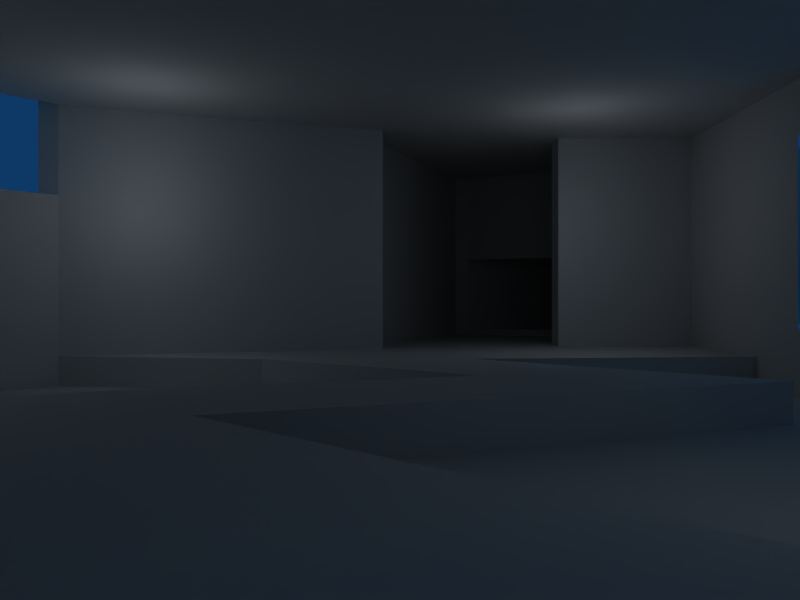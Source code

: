 # Source: e1m1_blender.blend  (saved by Blender 2.56.0; exported with 4.5.12 LTS)
import bpy
from mathutils import Matrix  # noqa: F401  (used for matrix-valued properties, if any)

bpy.ops.wm.read_factory_settings(use_empty=True)
scene = bpy.context.scene
scene.name = 'Scene'

# ---- collections
col_collection_1 = bpy.data.collections.new('Collection 1'); scene.collection.children.link(col_collection_1)
col_collection_10 = bpy.data.collections.new('Collection 10'); scene.collection.children.link(col_collection_10)

# ---- world
world_world = bpy.data.worlds.new('World'); scene.world = world_world
world_world.color = (0.05656, 0.2208, 0.4)
world_world.use_sun_shadow = False
world_world.sun_shadow_jitter_overblur = 0.0
world_world.cycles.sampling_method = 'MANUAL'
world_world.cycles.sample_map_resolution = 256

# ---- cameras
cam_camera2 = bpy.data.cameras.new('Camera2')
cam_camera2.passepartout_alpha = 0.2
cam_camera2.clip_end = 100.0
cam_camera2.lens = 35.0
cam_camera2.show_name = True
cam_camera2.dof.focus_distance = 0.0
cam_camera2.dof.aperture_fstop = 128.0
cam_camera1 = bpy.data.cameras.new('Camera1')
cam_camera1.passepartout_alpha = 0.2
cam_camera1.clip_end = 100.0
cam_camera1.lens = 35.0
cam_camera1.show_name = True
cam_camera1.dof.focus_distance = 0.0
cam_camera1.dof.aperture_fstop = 128.0

# ---- lights
light_lamp_009 = bpy.data.lights.new('Lamp.009', 'POINT')
light_lamp_009.transmission_factor = 0.0
light_lamp_009.energy = 100.0
light_lamp_009.shadow_buffer_clip_start = 0.5
light_lamp_009.shadow_soft_size = 1.0
light_lamp_009.shadow_maximum_resolution = 0.006
light_lamp_009.use_absolute_resolution = True
light_lamp_009.cycles.use_multiple_importance_sampling = False
light_lamp_008 = bpy.data.lights.new('Lamp.008', 'POINT')
light_lamp_008.transmission_factor = 0.0
light_lamp_008.energy = 100.0
light_lamp_008.shadow_buffer_clip_start = 0.5
light_lamp_008.shadow_soft_size = 1.0
light_lamp_008.shadow_maximum_resolution = 0.006
light_lamp_008.use_absolute_resolution = True
light_lamp_008.cycles.use_multiple_importance_sampling = False
light_lamp_007 = bpy.data.lights.new('Lamp.007', 'POINT')
light_lamp_007.transmission_factor = 0.0
light_lamp_007.energy = 100.0
light_lamp_007.shadow_buffer_clip_start = 0.5
light_lamp_007.shadow_soft_size = 1.0
light_lamp_007.shadow_maximum_resolution = 0.006
light_lamp_007.use_absolute_resolution = True
light_lamp_007.cycles.use_multiple_importance_sampling = False
light_lamp_006 = bpy.data.lights.new('Lamp.006', 'POINT')
light_lamp_006.transmission_factor = 0.0
light_lamp_006.energy = 100.0
light_lamp_006.shadow_buffer_clip_start = 0.5
light_lamp_006.shadow_soft_size = 1.0
light_lamp_006.shadow_maximum_resolution = 0.006
light_lamp_006.use_absolute_resolution = True
light_lamp_006.cycles.use_multiple_importance_sampling = False
light_lamp_005 = bpy.data.lights.new('Lamp.005', 'POINT')
light_lamp_005.transmission_factor = 0.0
light_lamp_005.energy = 100.0
light_lamp_005.shadow_buffer_clip_start = 0.5
light_lamp_005.shadow_soft_size = 1.0
light_lamp_005.shadow_maximum_resolution = 0.006
light_lamp_005.use_absolute_resolution = True
light_lamp_005.cycles.use_multiple_importance_sampling = False
light_lamp_004 = bpy.data.lights.new('Lamp.004', 'POINT')
light_lamp_004.transmission_factor = 0.0
light_lamp_004.energy = 100.0
light_lamp_004.shadow_buffer_clip_start = 0.5
light_lamp_004.shadow_soft_size = 1.0
light_lamp_004.shadow_maximum_resolution = 0.006
light_lamp_004.use_absolute_resolution = True
light_lamp_004.cycles.use_multiple_importance_sampling = False
light_lamp_003 = bpy.data.lights.new('Lamp.003', 'POINT')
light_lamp_003.transmission_factor = 0.0
light_lamp_003.energy = 100.0
light_lamp_003.shadow_buffer_clip_start = 0.5
light_lamp_003.shadow_soft_size = 1.0
light_lamp_003.shadow_maximum_resolution = 0.006
light_lamp_003.use_absolute_resolution = True
light_lamp_003.cycles.use_multiple_importance_sampling = False
light_lamp_002 = bpy.data.lights.new('Lamp.002', 'POINT')
light_lamp_002.transmission_factor = 0.0
light_lamp_002.energy = 100.0
light_lamp_002.shadow_buffer_clip_start = 0.5
light_lamp_002.shadow_soft_size = 1.0
light_lamp_002.shadow_maximum_resolution = 0.006
light_lamp_002.use_absolute_resolution = True
light_lamp_002.cycles.use_multiple_importance_sampling = False
light_lamp_001 = bpy.data.lights.new('Lamp.001', 'POINT')
light_lamp_001.transmission_factor = 0.0
light_lamp_001.energy = 100.0
light_lamp_001.shadow_buffer_clip_start = 0.5
light_lamp_001.shadow_soft_size = 1.0
light_lamp_001.shadow_maximum_resolution = 0.006
light_lamp_001.use_absolute_resolution = True
light_lamp_001.cycles.use_multiple_importance_sampling = False
light_lamp = bpy.data.lights.new('Lamp', 'POINT')
light_lamp.transmission_factor = 0.0
light_lamp.energy = 100.0
light_lamp.shadow_buffer_clip_start = 0.5
light_lamp.shadow_soft_size = 1.0
light_lamp.shadow_maximum_resolution = 0.006
light_lamp.use_absolute_resolution = True
light_lamp.cycles.use_multiple_importance_sampling = False

# ---- meshes
me_basegeometry_006 = bpy.data.meshes.new('BaseGeometry.006')
me_basegeometry_006.from_pydata([(-9.28, -12.24, -1.56), (-9.28, -12.24, 3.88), (-9.28, -22.16, 3.88), (-9.28, -22.16, -1.56), (34.24, 17.52, -0.28), (34.24, 17.52, 1.96), (36.8, 17.52, 1.96), (36.8, 17.52, -0.28), (36.8, 7.28, -0.28), (36.8, 7.28, 1.96), (34.24, 7.28, 1.96), (34.24, 7.28, -0.28), (-1.6, 12.4, -0.28), (-1.6, 12.4, 1.96), (0.96, 12.4, 1.96), (0.96, 12.4, -0.28), (13.76, 2.16, -0.28), (13.76, 2.16, 1.96), (13.76, -0.4, 1.96), (13.76, -0.4, -0.28), (36.8, 30.32, -0.28), (36.8, 30.32, 1.96), (34.24, 30.32, 1.96), (34.24, 30.32, -0.28), (0.96, 30.32, -0.28), (0.96, 30.32, 1.96), (-1.6, 30.32, 1.96), (-1.6, 30.32, -0.28), (-1.6, 27.76, 1.96), (-1.6, 27.76, -0.28), (36.8, 27.76, -0.28), (36.8, 27.76, 1.96), (34.24, -0.4, -0.28), (34.24, -0.4, 1.96), (36.8, -0.4, 1.96), (36.8, -0.4, -0.28), (36.8, 2.16, 1.96), (36.8, 2.16, -0.28), (26.56, -2.96, -3.8), (39.36, 9.84, -1.56), (39.36, 9.84, 1.96), (39.36, 14.96, 1.96), (39.36, 14.96, -1.56), (-9.28, 0.88, -2.2), (-9.28, 0.88, 1.32), (-4.16, 0.88, 1.32), (-4.16, 0.88, -2.2), (-2.441e-06, 9.84, -1.88), (-2.441e-06, 9.84, 1.32), (-9.28, 9.84, 1.32), (-9.28, 9.84, -1.88), (-9.28, 9.84, -2.2), (-16.96, 6.0, 1.32), (-16.96, 6.0, -2.2), (-9.28, 0.88, 5.48), (-16.96, 6.0, 5.48), (-9.28, 0.88, -2.52), (-16.96, 6.0, -2.52), (-4.16, 0.88, -1.88), (-2.441e-06, 4.72, 1.32), (-2.441e-06, 4.72, -1.88), (0.96, 4.72, -1.88), (0.96, 4.72, -1.56), (0.96, 9.84, -1.56), (0.96, 9.84, -1.88), (-9.28, 0.24, -2.52), (-9.28, 0.24, 5.48), (-17.6, 6.0, 5.48), (-17.6, 6.0, -2.52), (0.96, 9.84, 1.32), (0.96, 4.72, 1.32), (34.24, 7.28, -1.56), (34.24, 7.28, 7.4), (34.24, 8.24, 7.4), (34.24, 8.24, -1.56), (34.24, 16.56, -1.56), (34.24, 16.56, 7.4), (34.24, 17.52, 7.4), (34.24, 17.52, -1.56), (0.96, 12.4, -1.56), (0.96, 12.4, 7.4), (0.96, 11.44, 7.4), (0.96, 11.44, -1.56), (12.8, 2.16, -1.56), (12.8, 2.16, 7.4), (13.76, 2.16, 7.4), (13.76, 2.16, -1.56), (16.32, 20.08, -1.56), (16.32, 20.08, 7.4), (15.04, 20.08, 7.4), (15.04, 20.08, -1.56), (15.04, 9.84, -1.56), (15.04, 9.84, 7.4), (16.32, 9.84, 7.4), (16.32, 9.84, -1.56), (-37.12, -28.56, -3.48), (-37.12, -28.56, 2.6), (-38.08, -28.56, 2.6), (-38.08, -28.56, -3.48), (-33.28, -31.44, -3.48), (-33.28, -31.44, 2.6), (-33.28, -30.48, 2.6), (-33.28, -30.48, -3.48), (-31.36, -9.36, 2.6), (-31.36, -9.36, 5.8), (-32.0, -9.36, 5.8), (-32.0, -9.36, 2.6), (-35.84, -13.84, 2.6), (-35.84, -13.84, 5.8), (-35.2, -13.84, 5.8), (-35.2, -13.84, 2.6), (38.72, 14.96, -1.56), (38.72, 9.84, -1.56), (38.72, 9.84, 1.32), (38.72, 14.96, 1.32), (34.24, 9.84, -1.56), (34.24, 9.84, 1.32), (34.24, 14.96, 1.32), (34.24, 14.96, -1.56), (0.96, 4.72, 7.4), (0.96, 2.16, 7.4), (0.96, 2.16, -1.56), (34.24, 9.84, 7.4), (34.24, 14.96, 7.4), (0.96, 9.84, 7.4), (21.44, 20.08, -1.56), (21.44, 22.64, -1.56), (29.12, 22.64, -1.56), (29.12, 20.08, -1.56), (21.44, 7.28, -1.56), (21.44, 9.84, -1.56), (29.12, 9.84, -1.56), (29.12, 7.28, -1.56), (21.12, 10.16, -1.56), (29.44, 10.16, -1.56), (29.44, 6.96, -1.56), (21.12, 6.96, -1.56), (29.44, 19.76, -1.56), (21.12, 19.76, -1.56), (21.12, 22.96, -1.56), (29.44, 22.96, -1.56), (-14.4, -4.24, -2.52), (-14.4, -4.24, 5.48), (-14.4, -2.96, 5.48), (-14.4, -2.96, -2.52), (-21.12, -2.96, -2.52), (-21.12, -2.96, 5.48), (-21.12, -5.52, 5.48), (-21.12, -5.52, -2.52), (-9.28, -9.68, -2.52), (-9.28, -9.68, 5.48), (-9.28, -4.24, 5.48), (-9.28, -4.24, -2.52), (-9.28, -31.12, -3.48), (-9.28, -31.12, 5.48), (-9.28, -22.16, 5.48), (-9.28, -22.16, -3.48), (-31.36, -9.36, 5.48), (-31.36, -9.36, -2.52), (-29.76, -32.4, -2.52), (-29.76, -32.4, 5.48), (-22.08, -33.68, 5.48), (-22.08, -33.68, -2.52), (-16.96, -33.68, -2.52), (-16.96, -33.68, 5.48), (-9.28, -31.12, -2.52), (-33.28, -30.48, 5.48), (-29.76, -32.4, -3.48), (-38.08, -25.04, 5.48), (-35.52, -25.04, 5.48), (-38.08, -25.04, -3.48), (-38.08, -25.04, 2.28), (-35.52, -25.04, -3.48), (-31.68, -27.6, 5.48), (-31.68, -27.6, -3.48), (-33.28, -30.48, 2.28), (-35.2, -13.84, -3.48), (-35.2, -13.84, 5.48), (-37.12, -28.56, 5.48), (-37.12, -28.56, 2.28), (-9.28, -12.24, 5.48), (-9.28, -12.24, -3.48), (-9.28, -9.68, -3.48), (-33.6, -33.68, 2.6), (-33.6, -33.68, -3.48), (-31.36, -9.36, -3.48), (-24.64, -10.64, -3.48), (-24.64, -10.64, -2.52), (-23.68, -22.16, -3.48), (-23.68, -22.16, -2.52), (-16.96, -29.2, -2.52), (-16.96, -29.2, -3.48), (-11.84, -17.04, -3.48), (-11.84, -17.04, -2.52), (-30.4, -20.56, -3.48), (-30.4, -20.56, -2.52), (-18.56, -15.76, -2.52), (-18.56, -15.76, -3.48), (-18.24, -10.64, -3.48), (-18.24, -10.64, -2.52), (-23.36, -29.84, -3.48), (-23.36, -29.84, -2.52), (34.24, 27.76, 7.4), (34.24, 27.76, 1.96), (0.96, 27.76, 7.4), (0.96, 27.76, 1.96), (34.24, 2.16, 7.4), (34.24, 2.16, 1.96), (34.24, 27.76, -0.28), (34.24, 27.76, -1.56), (0.96, 27.76, -0.28), (0.96, 27.76, -1.56), (34.24, 2.16, -0.28), (34.24, 2.16, -1.56), (21.44, 20.08, 2.28), (21.44, 20.08, 7.4), (21.44, 22.64, 7.4), (21.44, 22.64, 2.28), (29.12, 22.64, 7.4), (29.12, 22.64, 2.28), (29.12, 20.08, 7.4), (29.12, 20.08, 2.28), (21.44, 7.28, 2.28), (21.44, 7.28, 7.4), (21.44, 9.84, 7.4), (21.44, 9.84, 2.28), (29.12, 9.84, 7.4), (29.12, 9.84, 2.28), (29.12, 7.28, 7.4), (29.12, 7.28, 2.28), (21.12, 10.16, 7.4), (29.44, 10.16, 7.4), (29.44, 6.96, 7.4), (21.12, 6.96, 7.4), (29.44, 19.76, 7.4), (21.12, 19.76, 7.4), (21.12, 22.96, 7.4), (29.44, 22.96, 7.4), (16.32, 8.56, -1.56), (16.32, 8.56, 7.4), (7.36, 8.56, 7.4), (7.36, 8.56, -1.56), (7.36, 21.36, 7.4), (7.36, 21.36, -1.56), (16.32, 21.36, 7.4), (16.32, 21.36, -1.56), (15.04, 20.08, -1.24), (15.04, 20.08, 4.52), (13.76, 20.08, 4.52), (13.76, 20.08, -1.24), (13.76, 20.08, -0.92), (12.48, 20.08, 4.52), (12.48, 20.08, -0.92), (12.48, 20.08, -0.6), (8.64, 20.08, 4.52), (8.64, 20.08, -0.6), (8.64, 9.84, 4.52), (8.64, 9.84, -0.6), (12.48, 9.84, 4.52), (12.48, 9.84, -0.6), (12.48, 9.84, -0.92), (13.76, 9.84, 4.52), (13.76, 9.84, -0.92), (13.76, 9.84, -1.24), (15.04, 9.84, 4.52), (15.04, 9.84, -1.24), (-24.64, -10.64, 5.48), (-18.56, -15.76, 5.48), (-30.4, -20.56, 5.48), (-23.36, -29.84, 5.48), (-16.96, -29.2, 5.48), (-23.68, -22.16, 5.48), (-11.84, -17.04, 5.48), (-18.24, -10.64, 5.48)], [(39, 40), (41, 42), (133, 134), (137, 138), (230, 231), (234, 235), (40, 41), (234, 237), (236, 237), (235, 236), (230, 233), (232, 233), (231, 232), (137, 140), (139, 140), (138, 139), (133, 136), (135, 136), (134, 135)], [(4, 5, 6), (4, 6, 7), (8, 9, 10), (8, 10, 11), (12, 13, 14), (12, 14, 15), (16, 17, 18), (16, 18, 19), (20, 21, 22), (20, 22, 23), (24, 25, 26), (24, 26, 27), (27, 26, 28), (27, 28, 29), (30, 31, 21), (30, 21, 20), (32, 33, 34), (32, 34, 35), (35, 34, 36), (35, 36, 37), (43, 44, 45), (43, 45, 46), (47, 48, 49), (47, 49, 50), (51, 49, 52), (51, 52, 53), (44, 54, 55), (44, 55, 52), (56, 43, 53), (56, 53, 57), (58, 45, 59), (58, 59, 60), (61, 62, 63), (61, 63, 64), (46, 58, 50), (46, 50, 51), (7, 6, 31), (7, 31, 30), (29, 28, 13), (29, 13, 12), (23, 22, 25), (23, 25, 24), (19, 18, 33), (19, 33, 32), (37, 36, 9), (37, 9, 8), (65, 66, 54), (65, 54, 56), (57, 55, 67), (57, 67, 68), (64, 69, 48), (64, 48, 47), (60, 59, 70), (60, 70, 61), (71, 72, 73), (71, 73, 74), (75, 76, 77), (75, 77, 78), (79, 80, 81), (79, 81, 82), (83, 84, 85), (83, 85, 86), (87, 89, 88), (87, 90, 89), (91, 93, 92), (91, 94, 93), (95, 97, 96), (95, 98, 97), (99, 100, 101), (99, 101, 102), (103, 105, 104), (103, 106, 105), (107, 109, 108), (107, 110, 109), (115, 116, 113), (115, 113, 112), (111, 114, 117), (111, 117, 118), (62, 119, 120), (62, 120, 121), (116, 122, 123), (116, 123, 117), (69, 124, 119), (69, 119, 70), (74, 73, 122), (74, 122, 115), (118, 123, 76), (118, 76, 75), (82, 81, 124), (82, 124, 63), (121, 120, 84), (121, 84, 83), (141, 142, 143), (141, 143, 144), (145, 146, 147), (145, 147, 148), (149, 150, 151), (149, 151, 152), (153, 154, 155), (153, 155, 156), (148, 147, 157), (148, 157, 158), (159, 160, 161), (159, 161, 162), (163, 164, 154), (163, 154, 165), (102, 166, 160), (102, 160, 167), (144, 143, 66), (144, 66, 65), (68, 67, 146), (68, 146, 145), (176, 177, 168), (176, 168, 170), (171, 168, 178), (171, 178, 179), (96, 178, 166), (96, 166, 101), (95, 179, 175), (95, 175, 102), (102, 179, 95), (2, 155, 180), (2, 180, 1), (3, 0, 156), (156, 0, 181), (181, 180, 150), (181, 150, 182), (152, 151, 142), (152, 142, 141), (184, 183, 100), (184, 100, 99), (157, 104, 109), (157, 109, 177), (185, 103, 110), (185, 110, 176), (177, 109, 104), (177, 104, 157), (186, 187, 158), (186, 158, 185), (188, 189, 190), (188, 190, 191), (192, 193, 189), (192, 189, 188), (194, 195, 196), (194, 196, 197), (198, 199, 193), (198, 193, 192), (197, 196, 187), (197, 187, 186), (191, 190, 165), (191, 165, 153), (200, 201, 195), (200, 195, 194), (167, 159, 201), (167, 201, 200), (182, 149, 199), (182, 199, 198), (5, 77, 202), (5, 202, 203), (203, 202, 204), (203, 204, 205), (205, 204, 80), (205, 80, 14), (17, 85, 206), (17, 206, 207), (207, 206, 72), (207, 72, 10), (78, 4, 208), (78, 208, 209), (209, 208, 210), (209, 210, 211), (211, 210, 15), (211, 15, 79), (86, 16, 212), (86, 212, 213), (213, 212, 11), (213, 11, 71), (214, 216, 215), (214, 217, 216), (217, 218, 216), (217, 219, 218), (219, 220, 218), (219, 221, 220), (221, 215, 220), (221, 214, 215), (222, 224, 223), (222, 225, 224), (225, 226, 224), (225, 227, 226), (227, 228, 226), (227, 229, 228), (229, 223, 228), (229, 222, 223), (238, 240, 239), (238, 241, 240), (241, 242, 240), (241, 243, 242), (243, 244, 242), (243, 245, 244), (245, 88, 244), (245, 87, 88), (246, 247, 248), (246, 248, 249), (250, 248, 251), (250, 251, 252), (253, 251, 254), (253, 254, 255), (255, 254, 256), (255, 256, 257), (257, 256, 258), (257, 258, 259), (260, 258, 261), (260, 261, 262), (263, 261, 264), (263, 264, 265), (94, 239, 93), (94, 238, 239), (247, 89, 92), (247, 92, 264), (90, 246, 265), (90, 265, 91), (249, 250, 262), (249, 262, 263), (252, 253, 259), (252, 259, 260), (39, 111, 112), (42, 111, 39), (112, 118, 115), (111, 118, 112), (51, 53, 43), (46, 51, 43), (60, 50, 58), (47, 50, 60), (61, 47, 60), (64, 47, 61), (99, 95, 184), (102, 95, 99), (63, 62, 121), (82, 63, 121), (79, 82, 121), (211, 79, 121), (83, 211, 121), (86, 211, 83), (213, 211, 86), (71, 211, 213), (74, 211, 71), (115, 211, 74), (118, 211, 115), (75, 211, 118), (78, 211, 75), (209, 211, 78), (126, 125, 128), (127, 126, 128), (130, 129, 132), (131, 130, 132), (103, 110, 106), (113, 116, 117), (114, 113, 117), (49, 44, 52), (45, 44, 49), (59, 45, 49), (48, 59, 49), (70, 59, 48), (69, 70, 48), (55, 146, 67), (142, 146, 55), (150, 146, 142), (151, 150, 142), (143, 142, 55), (66, 143, 55), (54, 66, 55), (161, 160, 269), (269, 268, 271), (161, 269, 271), (270, 161, 271), (267, 271, 268), (272, 267, 273), (272, 271, 267), (147, 266, 157), (267, 147, 146), (267, 266, 147), (273, 267, 146), (150, 273, 146), (155, 154, 270), (177, 169, 168), (173, 169, 177), (157, 173, 177), (268, 173, 157), (160, 173, 268), (160, 166, 173), (269, 160, 268), (266, 268, 157), (267, 268, 266), (272, 270, 271), (155, 270, 272), (180, 272, 273), (180, 155, 272), (150, 180, 273), (270, 164, 161), (154, 164, 270), (169, 178, 168), (166, 178, 169), (173, 166, 169), (124, 120, 119), (81, 120, 124), (80, 120, 81), (204, 120, 80), (84, 120, 204), (85, 84, 204), (206, 85, 204), (72, 206, 204), (73, 72, 204), (122, 73, 204), (123, 122, 204), (76, 123, 204), (77, 76, 204), (202, 77, 204), (216, 220, 215), (218, 220, 216), (224, 228, 223), (226, 228, 224), (265, 249, 263), (246, 249, 265), (262, 252, 260), (250, 252, 262), (259, 255, 257), (253, 255, 259), (156, 191, 153), (176, 170, 172), (174, 176, 172), (185, 176, 174), (194, 185, 174), (167, 194, 174), (167, 174, 102), (200, 194, 167), (186, 185, 194), (197, 186, 194), (192, 188, 191), (156, 192, 191), (181, 198, 192), (181, 192, 156), (182, 198, 181), (57, 68, 145), (141, 57, 145), (149, 141, 145), (152, 141, 149), (144, 57, 141), (65, 57, 144), (56, 57, 65), (162, 201, 159), (201, 189, 195), (162, 189, 201), (190, 189, 162), (196, 195, 189), (193, 199, 196), (193, 196, 189), (148, 158, 187), (196, 145, 148), (196, 148, 187), (199, 145, 196), (149, 145, 199), (190, 162, 163), (165, 190, 163), (100, 183, 96), (101, 100, 96), (104, 105, 109), (221, 217, 214), (219, 217, 221), (264, 261, 248), (247, 264, 248), (261, 258, 251), (248, 261, 251), (258, 256, 254), (251, 258, 254), (229, 225, 222), (227, 225, 229), (27, 29, 12), (15, 27, 12), (210, 27, 15), (24, 27, 210), (208, 24, 210), (23, 24, 208), (23, 208, 4), (7, 23, 4), (30, 23, 7), (20, 23, 30), (32, 16, 19), (212, 16, 32), (11, 212, 32), (35, 11, 32), (37, 11, 35), (8, 11, 37), (26, 13, 28), (14, 13, 26), (205, 14, 26), (25, 205, 26), (203, 205, 25), (22, 203, 25), (22, 5, 203), (6, 5, 22), (31, 6, 22), (21, 31, 22), (33, 18, 17), (207, 33, 17), (10, 33, 207), (34, 33, 10), (36, 34, 10), (9, 36, 10)])
me_basegeometry_006.use_remesh_preserve_volume = False
me_basegeometry_006.use_remesh_preserve_attributes = False
me_basegeometry_006.use_mirror_vertex_groups = False
me_basegeometry_006.update()

# ---- objects
ob_camera2 = bpy.data.objects.new('Camera2', cam_camera2)
ob_lamp_009 = bpy.data.objects.new('Lamp.009', light_lamp_009)
ob_lamp_008 = bpy.data.objects.new('Lamp.008', light_lamp_008)
ob_lamp_007 = bpy.data.objects.new('Lamp.007', light_lamp_007)
ob_lamp_006 = bpy.data.objects.new('Lamp.006', light_lamp_006)
ob_lamp_005 = bpy.data.objects.new('Lamp.005', light_lamp_005)
ob_lamp_004 = bpy.data.objects.new('Lamp.004', light_lamp_004)
ob_lamp_003 = bpy.data.objects.new('Lamp.003', light_lamp_003)
ob_lamp_002 = bpy.data.objects.new('Lamp.002', light_lamp_002)
ob_lamp_001 = bpy.data.objects.new('Lamp.001', light_lamp_001)
ob_lamp = bpy.data.objects.new('Lamp', light_lamp)
ob_camera1 = bpy.data.objects.new('Camera1', cam_camera1)
ob_objbasegeometry_007 = bpy.data.objects.new('ObjBaseGeometry.007', me_basegeometry_006)

# ---- transforms, parenting, visibility, modifiers, constraints
ob_camera2.location = (37.98, 12.39, 0.1611)
ob_camera2.rotation_euler = (-1.571, 3.142, -1.571)
ob_camera2.lock_rotations_4d = False
ob_camera2.empty_display_type = 'ARROWS'
ob_camera2.lineart.crease_threshold = 0.0
ob_lamp_009.location = (12.31, 16.13, 4.255)
ob_lamp_009.lock_rotations_4d = False
ob_lamp_009.empty_display_type = 'ARROWS'
ob_lamp_009.lineart.crease_threshold = 0.0
ob_lamp_008.location = (31.31, 5.131, 4.255)
ob_lamp_008.lock_rotations_4d = False
ob_lamp_008.empty_display_type = 'ARROWS'
ob_lamp_008.lineart.crease_threshold = 0.0
ob_lamp_007.location = (31.31, 25.13, 4.255)
ob_lamp_007.lock_rotations_4d = False
ob_lamp_007.empty_display_type = 'ARROWS'
ob_lamp_007.lineart.crease_threshold = 0.0
ob_lamp_006.location = (30.31, 16.13, 4.255)
ob_lamp_006.lock_rotations_4d = False
ob_lamp_006.empty_display_type = 'ARROWS'
ob_lamp_006.lineart.crease_threshold = 0.0
ob_lamp_005.location = (6.31, 24.13, 4.255)
ob_lamp_005.lock_rotations_4d = False
ob_lamp_005.empty_display_type = 'ARROWS'
ob_lamp_005.lineart.crease_threshold = 0.0
ob_lamp_004.location = (4.31, 6.131, 4.255)
ob_lamp_004.lock_rotations_4d = False
ob_lamp_004.empty_display_type = 'ARROWS'
ob_lamp_004.lineart.crease_threshold = 0.0
ob_lamp_003.location = (-14.69, -25.87, 2.255)
ob_lamp_003.lock_rotations_4d = False
ob_lamp_003.empty_display_type = 'ARROWS'
ob_lamp_003.lineart.crease_threshold = 0.0
ob_lamp_002.location = (-14.69, -8.869, 2.255)
ob_lamp_002.lock_rotations_4d = False
ob_lamp_002.empty_display_type = 'ARROWS'
ob_lamp_002.lineart.crease_threshold = 0.0
ob_lamp_001.location = (-27.69, -11.87, 2.255)
ob_lamp_001.lock_rotations_4d = False
ob_lamp_001.empty_display_type = 'ARROWS'
ob_lamp_001.lineart.crease_threshold = 0.0
ob_lamp.location = (-32.69, -23.87, 2.255)
ob_lamp.lock_rotations_4d = False
ob_lamp.empty_display_type = 'ARROWS'
ob_lamp.lineart.crease_threshold = 0.0
ob_camera1.location = (-20.48, -34.13, -0.7451)
ob_camera1.rotation_euler = (1.571, -0.0, 0.0)
ob_camera1.lock_rotations_4d = False
ob_camera1.empty_display_type = 'ARROWS'
ob_camera1.lineart.crease_threshold = 0.0
ob_objbasegeometry_007.location = (0.0, 0.0, 2.384e-07)
ob_objbasegeometry_007.lock_rotations_4d = False
ob_objbasegeometry_007.empty_display_type = 'ARROWS'
ob_objbasegeometry_007.color = (0.0, 0.0, 0.0, 1.0)
ob_objbasegeometry_007.lineart.crease_threshold = 0.0

# ---- collection membership
col_collection_1.objects.link(ob_camera2)
col_collection_1.objects.link(ob_lamp_009)
col_collection_1.objects.link(ob_lamp_008)
col_collection_1.objects.link(ob_lamp_007)
col_collection_1.objects.link(ob_lamp_006)
col_collection_1.objects.link(ob_lamp_005)
col_collection_1.objects.link(ob_lamp_004)
col_collection_1.objects.link(ob_lamp_003)
col_collection_1.objects.link(ob_lamp_002)
col_collection_1.objects.link(ob_lamp_001)
col_collection_1.objects.link(ob_lamp)
col_collection_1.objects.link(ob_camera1)
col_collection_10.objects.link(ob_objbasegeometry_007)

# ---- scene / render settings (as saved in the file)
scene.camera = ob_camera1
scene.frame_start = 1; scene.frame_end = 250; scene.frame_set(1)
scene.render.engine = 'BLENDER_EEVEE_NEXT'
scene.render.image_settings.file_format = 'JPEG'
scene.render.image_settings.color_mode = 'RGB'
scene.render.image_settings.compression = 90
scene.render.resolution_x = 800
scene.render.resolution_y = 600
scene.render.pixel_aspect_x = 100.0
scene.render.pixel_aspect_y = 100.0
scene.render.fps = 25
scene.render.dither_intensity = 0.0
scene.render.use_compositing = False
scene.render.use_sequencer = False
scene.render.bake_margin = 2
scene.render.bake_bias = 0.0
scene.render.use_stamp_time = False
scene.render.use_stamp_date = False
scene.render.use_stamp_frame = False
scene.render.use_stamp_camera = False
scene.render.use_stamp_scene = False
scene.render.use_stamp_filename = False
scene.render.use_stamp_render_time = False
scene.render.stamp_font_size = 0
scene.cycles.use_denoising = False
scene.cycles.samples = 10
scene.cycles.sampling_pattern = 'TABULATED_SOBOL'
scene.cycles.light_sampling_threshold = 0.0
scene.cycles.use_adaptive_sampling = False
scene.cycles.use_light_tree = False
scene.cycles.blur_glossy = 0.0
scene.cycles.volume_bounces = 1
scene.cycles.pixel_filter_type = 'GAUSSIAN'
scene.cycles.sample_clamp_indirect = 0.0
scene.view_settings.view_transform = 'Raw'
bpy.context.view_layer.update()
